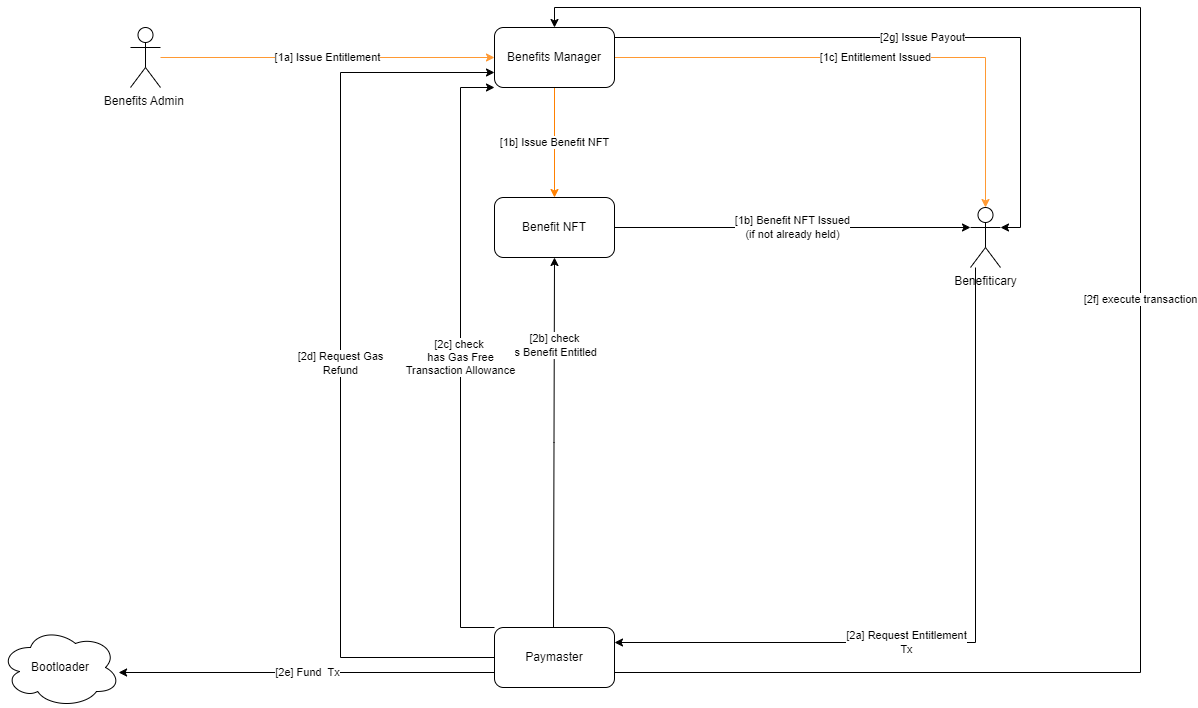

The diagram above was exported from draw.io. Its source (the exported page's mxGraphModel, read from the mxfile embedded in the PNG):
<mxGraphModel dx="2261" dy="731" grid="1" gridSize="10" guides="1" tooltips="1" connect="1" arrows="1" fold="1" page="1" pageScale="1" pageWidth="827" pageHeight="1169" math="0" shadow="0">
  <root>
    <mxCell id="0" />
    <mxCell id="1" parent="0" />
    <mxCell id="NwxokOU3ZYC__VT9CNSG-3" value="[1a] Issue Entitlement" style="edgeStyle=orthogonalEdgeStyle;rounded=0;orthogonalLoop=1;jettySize=auto;html=1;strokeColor=#FF9933;" parent="1" source="NwxokOU3ZYC__VT9CNSG-1" target="NwxokOU3ZYC__VT9CNSG-2" edge="1">
      <mxGeometry relative="1" as="geometry">
        <mxPoint as="offset" />
      </mxGeometry>
    </mxCell>
    <mxCell id="NwxokOU3ZYC__VT9CNSG-1" value="Benefits Admin&amp;nbsp;" style="shape=umlActor;verticalLabelPosition=bottom;verticalAlign=top;html=1;outlineConnect=0;" parent="1" vertex="1">
      <mxGeometry x="-70" y="140" width="30" height="60" as="geometry" />
    </mxCell>
    <mxCell id="NwxokOU3ZYC__VT9CNSG-5" value="[1c] Entitlement Issued" style="edgeStyle=orthogonalEdgeStyle;rounded=0;orthogonalLoop=1;jettySize=auto;html=1;strokeColor=#FF9933;" parent="1" source="NwxokOU3ZYC__VT9CNSG-2" target="NwxokOU3ZYC__VT9CNSG-4" edge="1">
      <mxGeometry relative="1" as="geometry" />
    </mxCell>
    <mxCell id="NwxokOU3ZYC__VT9CNSG-6" value="[1b] Benefit NFT Issued &lt;br&gt;(if not already held)" style="edgeStyle=orthogonalEdgeStyle;rounded=0;orthogonalLoop=1;jettySize=auto;html=1;exitX=1;exitY=0.5;exitDx=0;exitDy=0;entryX=0;entryY=0.3333333333333333;entryDx=0;entryDy=0;entryPerimeter=0;" parent="1" source="juaXLBtf3j0wH3pf4ki7-2" target="NwxokOU3ZYC__VT9CNSG-4" edge="1">
      <mxGeometry relative="1" as="geometry">
        <mxPoint as="offset" />
      </mxGeometry>
    </mxCell>
    <mxCell id="juaXLBtf3j0wH3pf4ki7-3" value="[1b] Issue Benefit NFT" style="edgeStyle=orthogonalEdgeStyle;rounded=0;orthogonalLoop=1;jettySize=auto;html=1;entryX=0.5;entryY=0;entryDx=0;entryDy=0;strokeColor=#FF8000;" parent="1" source="NwxokOU3ZYC__VT9CNSG-2" target="juaXLBtf3j0wH3pf4ki7-2" edge="1">
      <mxGeometry relative="1" as="geometry" />
    </mxCell>
    <mxCell id="juaXLBtf3j0wH3pf4ki7-13" value="[2g] Issue Payout" style="edgeStyle=orthogonalEdgeStyle;rounded=0;orthogonalLoop=1;jettySize=auto;html=1;entryX=1;entryY=0.3333333333333333;entryDx=0;entryDy=0;entryPerimeter=0;" parent="1" source="NwxokOU3ZYC__VT9CNSG-2" target="NwxokOU3ZYC__VT9CNSG-4" edge="1">
      <mxGeometry relative="1" as="geometry">
        <Array as="points">
          <mxPoint x="820" y="150" />
          <mxPoint x="820" y="340" />
        </Array>
      </mxGeometry>
    </mxCell>
    <mxCell id="NwxokOU3ZYC__VT9CNSG-2" value="Benefits Manager" style="rounded=1;whiteSpace=wrap;html=1;" parent="1" vertex="1">
      <mxGeometry x="294" y="140" width="120" height="60" as="geometry" />
    </mxCell>
    <mxCell id="NwxokOU3ZYC__VT9CNSG-8" style="edgeStyle=orthogonalEdgeStyle;rounded=0;orthogonalLoop=1;jettySize=auto;html=1;entryX=1;entryY=0.25;entryDx=0;entryDy=0;" parent="1" source="NwxokOU3ZYC__VT9CNSG-4" target="NwxokOU3ZYC__VT9CNSG-7" edge="1">
      <mxGeometry relative="1" as="geometry">
        <Array as="points">
          <mxPoint x="775" y="755" />
        </Array>
      </mxGeometry>
    </mxCell>
    <mxCell id="juaXLBtf3j0wH3pf4ki7-1" value="[2a] Request Entitlement&lt;br style=&quot;border-color: var(--border-color);&quot;&gt;Tx" style="edgeLabel;html=1;align=center;verticalAlign=middle;resizable=0;points=[];" parent="NwxokOU3ZYC__VT9CNSG-8" connectable="0" vertex="1">
      <mxGeometry x="0.2059" y="-1" relative="1" as="geometry">
        <mxPoint x="-1" as="offset" />
      </mxGeometry>
    </mxCell>
    <mxCell id="NwxokOU3ZYC__VT9CNSG-4" value="Benefiticary" style="shape=umlActor;verticalLabelPosition=bottom;verticalAlign=top;html=1;outlineConnect=0;" parent="1" vertex="1">
      <mxGeometry x="770" y="320" width="30" height="60" as="geometry" />
    </mxCell>
    <mxCell id="juaXLBtf3j0wH3pf4ki7-4" value="[2d] Request Gas &lt;br&gt;Refund" style="edgeStyle=orthogonalEdgeStyle;rounded=0;orthogonalLoop=1;jettySize=auto;html=1;entryX=0;entryY=0.75;entryDx=0;entryDy=0;exitX=0;exitY=0.5;exitDx=0;exitDy=0;" parent="1" source="NwxokOU3ZYC__VT9CNSG-7" target="NwxokOU3ZYC__VT9CNSG-2" edge="1">
      <mxGeometry x="0.0023" relative="1" as="geometry">
        <Array as="points">
          <mxPoint x="140" y="770" />
          <mxPoint x="140" y="185" />
        </Array>
        <mxPoint as="offset" />
      </mxGeometry>
    </mxCell>
    <mxCell id="juaXLBtf3j0wH3pf4ki7-6" value="[2e] Fund&amp;nbsp; Tx" style="edgeStyle=orthogonalEdgeStyle;rounded=0;orthogonalLoop=1;jettySize=auto;html=1;exitX=0;exitY=0.75;exitDx=0;exitDy=0;" parent="1" source="NwxokOU3ZYC__VT9CNSG-7" edge="1">
      <mxGeometry relative="1" as="geometry">
        <mxPoint x="294" y="800" as="sourcePoint" />
        <mxPoint x="-81.9052498068886" y="785" as="targetPoint" />
        <Array as="points" />
      </mxGeometry>
    </mxCell>
    <mxCell id="juaXLBtf3j0wH3pf4ki7-7" value="[2b] check &lt;br&gt;is Benefit Entitled" style="edgeStyle=orthogonalEdgeStyle;rounded=0;orthogonalLoop=1;jettySize=auto;html=1;entryX=0.5;entryY=1;entryDx=0;entryDy=0;" parent="1" target="juaXLBtf3j0wH3pf4ki7-2" edge="1">
      <mxGeometry x="0.5276" relative="1" as="geometry">
        <mxPoint x="353" y="740" as="sourcePoint" />
        <mxPoint x="369" y="370" as="targetPoint" />
        <mxPoint as="offset" />
      </mxGeometry>
    </mxCell>
    <mxCell id="juaXLBtf3j0wH3pf4ki7-8" value="[2c] check&amp;nbsp;&lt;br&gt;has Gas Free &lt;br&gt;Transaction Allowance" style="edgeStyle=orthogonalEdgeStyle;rounded=0;orthogonalLoop=1;jettySize=auto;html=1;entryX=0;entryY=1;entryDx=0;entryDy=0;exitX=0;exitY=0;exitDx=0;exitDy=0;" parent="1" source="NwxokOU3ZYC__VT9CNSG-7" target="NwxokOU3ZYC__VT9CNSG-2" edge="1">
      <mxGeometry relative="1" as="geometry">
        <Array as="points">
          <mxPoint x="260" y="740" />
          <mxPoint x="260" y="200" />
        </Array>
      </mxGeometry>
    </mxCell>
    <mxCell id="juaXLBtf3j0wH3pf4ki7-10" value="[2f] execute transaction" style="edgeStyle=orthogonalEdgeStyle;rounded=0;orthogonalLoop=1;jettySize=auto;html=1;entryX=0.5;entryY=0;entryDx=0;entryDy=0;exitX=1;exitY=0.75;exitDx=0;exitDy=0;" parent="1" source="NwxokOU3ZYC__VT9CNSG-7" target="NwxokOU3ZYC__VT9CNSG-2" edge="1">
      <mxGeometry relative="1" as="geometry">
        <Array as="points">
          <mxPoint x="940" y="785" />
          <mxPoint x="940" y="120" />
          <mxPoint x="354" y="120" />
        </Array>
      </mxGeometry>
    </mxCell>
    <mxCell id="NwxokOU3ZYC__VT9CNSG-7" value="Paymaster" style="rounded=1;whiteSpace=wrap;html=1;" parent="1" vertex="1">
      <mxGeometry x="294" y="740" width="120" height="60" as="geometry" />
    </mxCell>
    <mxCell id="juaXLBtf3j0wH3pf4ki7-2" value="Benefit NFT" style="rounded=1;whiteSpace=wrap;html=1;" parent="1" vertex="1">
      <mxGeometry x="294" y="310" width="120" height="60" as="geometry" />
    </mxCell>
    <mxCell id="juaXLBtf3j0wH3pf4ki7-5" value="Bootloader" style="ellipse;shape=cloud;whiteSpace=wrap;html=1;" parent="1" vertex="1">
      <mxGeometry x="-200" y="740" width="120" height="80" as="geometry" />
    </mxCell>
  </root>
</mxGraphModel>